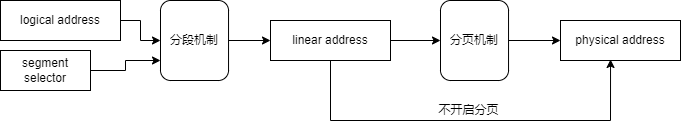

The diagram above was exported from draw.io. Its source (the exported page's mxGraphModel, read from the mxfile embedded in the PNG):
<mxGraphModel dx="1102" dy="844" grid="1" gridSize="10" guides="1" tooltips="1" connect="1" arrows="1" fold="1" page="1" pageScale="1" pageWidth="1169" pageHeight="827" math="0" shadow="0">
  <root>
    <mxCell id="0" />
    <mxCell id="1" parent="0" />
    <mxCell id="Hr2UeDqWn4YcCsHE9rSC-5" style="edgeStyle=orthogonalEdgeStyle;rounded=0;orthogonalLoop=1;jettySize=auto;html=1;exitX=1;exitY=0.5;exitDx=0;exitDy=0;entryX=0;entryY=0.5;entryDx=0;entryDy=0;" edge="1" parent="1" source="Hr2UeDqWn4YcCsHE9rSC-2" target="Hr2UeDqWn4YcCsHE9rSC-4">
      <mxGeometry relative="1" as="geometry" />
    </mxCell>
    <mxCell id="Hr2UeDqWn4YcCsHE9rSC-2" value="logical address" style="rounded=0;whiteSpace=wrap;html=1;" vertex="1" parent="1">
      <mxGeometry x="230" y="280" width="120" height="40" as="geometry" />
    </mxCell>
    <mxCell id="Hr2UeDqWn4YcCsHE9rSC-6" style="edgeStyle=orthogonalEdgeStyle;rounded=0;orthogonalLoop=1;jettySize=auto;html=1;exitX=1;exitY=0.5;exitDx=0;exitDy=0;entryX=0;entryY=0.75;entryDx=0;entryDy=0;" edge="1" parent="1" source="Hr2UeDqWn4YcCsHE9rSC-3" target="Hr2UeDqWn4YcCsHE9rSC-4">
      <mxGeometry relative="1" as="geometry" />
    </mxCell>
    <mxCell id="Hr2UeDqWn4YcCsHE9rSC-3" value="segment selector" style="rounded=0;whiteSpace=wrap;html=1;" vertex="1" parent="1">
      <mxGeometry x="230" y="330" width="90" height="40" as="geometry" />
    </mxCell>
    <mxCell id="Hr2UeDqWn4YcCsHE9rSC-8" style="edgeStyle=orthogonalEdgeStyle;rounded=0;orthogonalLoop=1;jettySize=auto;html=1;exitX=1;exitY=0.5;exitDx=0;exitDy=0;entryX=0;entryY=0.5;entryDx=0;entryDy=0;" edge="1" parent="1" source="Hr2UeDqWn4YcCsHE9rSC-4" target="Hr2UeDqWn4YcCsHE9rSC-7">
      <mxGeometry relative="1" as="geometry" />
    </mxCell>
    <mxCell id="Hr2UeDqWn4YcCsHE9rSC-4" value="分段机制" style="rounded=1;whiteSpace=wrap;html=1;" vertex="1" parent="1">
      <mxGeometry x="390" y="280" width="68.04" height="80" as="geometry" />
    </mxCell>
    <mxCell id="Hr2UeDqWn4YcCsHE9rSC-10" style="edgeStyle=orthogonalEdgeStyle;rounded=0;orthogonalLoop=1;jettySize=auto;html=1;exitX=1;exitY=0.5;exitDx=0;exitDy=0;entryX=0;entryY=0.5;entryDx=0;entryDy=0;" edge="1" parent="1" source="Hr2UeDqWn4YcCsHE9rSC-7" target="Hr2UeDqWn4YcCsHE9rSC-9">
      <mxGeometry relative="1" as="geometry" />
    </mxCell>
    <mxCell id="Hr2UeDqWn4YcCsHE9rSC-7" value="linear address" style="rounded=0;whiteSpace=wrap;html=1;" vertex="1" parent="1">
      <mxGeometry x="500" y="300" width="120" height="40" as="geometry" />
    </mxCell>
    <mxCell id="Hr2UeDqWn4YcCsHE9rSC-12" style="edgeStyle=orthogonalEdgeStyle;rounded=0;orthogonalLoop=1;jettySize=auto;html=1;exitX=1;exitY=0.5;exitDx=0;exitDy=0;entryX=0;entryY=0.5;entryDx=0;entryDy=0;" edge="1" parent="1" source="Hr2UeDqWn4YcCsHE9rSC-9" target="Hr2UeDqWn4YcCsHE9rSC-11">
      <mxGeometry relative="1" as="geometry" />
    </mxCell>
    <mxCell id="Hr2UeDqWn4YcCsHE9rSC-9" value="分页机制" style="rounded=1;whiteSpace=wrap;html=1;" vertex="1" parent="1">
      <mxGeometry x="670" y="280" width="68.04" height="80" as="geometry" />
    </mxCell>
    <mxCell id="Hr2UeDqWn4YcCsHE9rSC-11" value="physical address" style="rounded=0;whiteSpace=wrap;html=1;" vertex="1" parent="1">
      <mxGeometry x="790" y="300" width="120" height="40" as="geometry" />
    </mxCell>
    <mxCell id="Hr2UeDqWn4YcCsHE9rSC-15" value="" style="endArrow=none;html=1;rounded=0;entryX=0.5;entryY=1;entryDx=0;entryDy=0;" edge="1" parent="1" target="Hr2UeDqWn4YcCsHE9rSC-7">
      <mxGeometry width="50" height="50" relative="1" as="geometry">
        <mxPoint x="560" y="400" as="sourcePoint" />
        <mxPoint x="570" y="400" as="targetPoint" />
      </mxGeometry>
    </mxCell>
    <mxCell id="Hr2UeDqWn4YcCsHE9rSC-16" value="" style="endArrow=none;html=1;rounded=0;" edge="1" parent="1">
      <mxGeometry width="50" height="50" relative="1" as="geometry">
        <mxPoint x="560" y="400" as="sourcePoint" />
        <mxPoint x="840" y="400" as="targetPoint" />
      </mxGeometry>
    </mxCell>
    <mxCell id="Hr2UeDqWn4YcCsHE9rSC-17" value="" style="endArrow=classic;html=1;rounded=0;entryX=0.417;entryY=0.975;entryDx=0;entryDy=0;entryPerimeter=0;" edge="1" parent="1" target="Hr2UeDqWn4YcCsHE9rSC-11">
      <mxGeometry width="50" height="50" relative="1" as="geometry">
        <mxPoint x="840" y="400" as="sourcePoint" />
        <mxPoint x="890" y="350" as="targetPoint" />
      </mxGeometry>
    </mxCell>
    <mxCell id="Hr2UeDqWn4YcCsHE9rSC-18" value="不开启分页" style="text;html=1;align=center;verticalAlign=middle;resizable=0;points=[];autosize=1;strokeColor=none;fillColor=none;" vertex="1" parent="1">
      <mxGeometry x="658.04" y="380" width="80" height="20" as="geometry" />
    </mxCell>
  </root>
</mxGraphModel>